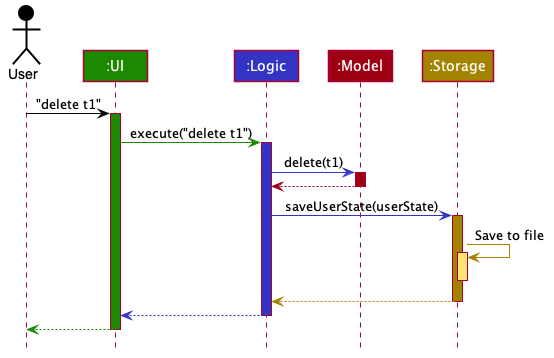

The diagram above was rendered by PlantUML. Its source (embedded in the PNG):
@startuml








skinparam BackgroundColor #FFFFFFF

skinparam Shadowing false

skinparam Class {
    FontColor #FFFFFF
    BorderThickness 1
    BorderColor #FFFFFF
    StereotypeFontColor #FFFFFF
    FontName Arial
}

skinparam Actor {
    BorderColor #000000
    Color #000000
    FontName Arial
}

skinparam Sequence {
    MessageAlign center
    BoxFontSize 15
    BoxPadding 0
    BoxFontColor #FFFFFF
    FontName Arial
}

skinparam Participant {
    FontColor #FFFFFFF
    Padding 20
}

skinparam MinClassWidth 50
skinparam ParticipantPadding 10
skinparam Shadowing false
skinparam DefaultTextAlignment center
skinparam packageStyle Rectangle

hide footbox
hide members
hide circle

Actor User as user #000000
Participant ":UI" as ui #1D8900
Participant ":Logic" as logic #3333C4
Participant ":Model" as model #9D0012
Participant ":Storage" as storage #A38300

user -[#000000]> ui : "delete t1"
activate ui #1D8900

ui -[#1D8900]> logic : execute("delete t1")
activate logic #3333C4

logic -[#3333C4]> model : delete(t1)
activate model #9D0012

model -[#9D0012]-> logic
deactivate model

logic -[#3333C4]> storage : saveUserState(userState)
activate storage #A38300

storage -[#A38300]> storage : Save to file
activate storage #FFE374
deactivate storage

storage --[#A38300]> logic
deactivate storage

logic --[#3333C4]> ui
deactivate logic

ui--[#1D8900]> user
deactivate ui
@enduml